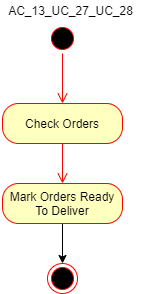

The diagram above was exported from draw.io. Its source (the exported page's mxGraphModel, read from the mxfile embedded in the PNG):
<mxGraphModel dx="1038" dy="548" grid="1" gridSize="10" guides="1" tooltips="1" connect="1" arrows="1" fold="1" page="1" pageScale="1" pageWidth="850" pageHeight="1100" math="0" shadow="0">
  <root>
    <mxCell id="0" />
    <mxCell id="1" parent="0" />
    <mxCell id="5U50GtE6HWusxAaR--5Z-2" value="" style="ellipse;html=1;shape=startState;fillColor=#000000;strokeColor=#ff0000;" vertex="1" parent="1">
      <mxGeometry x="170" y="80" width="30" height="30" as="geometry" />
    </mxCell>
    <mxCell id="5U50GtE6HWusxAaR--5Z-3" value="" style="edgeStyle=orthogonalEdgeStyle;html=1;verticalAlign=bottom;endArrow=open;endSize=8;strokeColor=#ff0000;entryX=0.5;entryY=0;entryDx=0;entryDy=0;" edge="1" source="5U50GtE6HWusxAaR--5Z-2" parent="1" target="5U50GtE6HWusxAaR--5Z-8">
      <mxGeometry relative="1" as="geometry">
        <mxPoint x="185" y="160" as="targetPoint" />
      </mxGeometry>
    </mxCell>
    <mxCell id="5U50GtE6HWusxAaR--5Z-7" value="AC_13_UC_27_UC_28" style="text;html=1;align=center;verticalAlign=middle;resizable=0;points=[];autosize=1;" vertex="1" parent="1">
      <mxGeometry x="123" y="57" width="140" height="20" as="geometry" />
    </mxCell>
    <mxCell id="5U50GtE6HWusxAaR--5Z-8" value="Check Orders" style="rounded=1;whiteSpace=wrap;html=1;arcSize=40;fontColor=#000000;fillColor=#ffffc0;strokeColor=#ff0000;" vertex="1" parent="1">
      <mxGeometry x="125" y="160" width="120" height="40" as="geometry" />
    </mxCell>
    <mxCell id="5U50GtE6HWusxAaR--5Z-9" value="" style="edgeStyle=orthogonalEdgeStyle;html=1;verticalAlign=bottom;endArrow=open;endSize=8;strokeColor=#ff0000;" edge="1" source="5U50GtE6HWusxAaR--5Z-8" parent="1" target="5U50GtE6HWusxAaR--5Z-11">
      <mxGeometry relative="1" as="geometry">
        <mxPoint x="185" y="270" as="targetPoint" />
      </mxGeometry>
    </mxCell>
    <mxCell id="5U50GtE6HWusxAaR--5Z-13" style="edgeStyle=orthogonalEdgeStyle;rounded=0;orthogonalLoop=1;jettySize=auto;html=1;" edge="1" parent="1" source="5U50GtE6HWusxAaR--5Z-11" target="5U50GtE6HWusxAaR--5Z-12">
      <mxGeometry relative="1" as="geometry" />
    </mxCell>
    <mxCell id="5U50GtE6HWusxAaR--5Z-11" value="Mark Orders Ready To Deliver" style="rounded=1;whiteSpace=wrap;html=1;arcSize=40;fontColor=#000000;fillColor=#ffffc0;strokeColor=#ff0000;" vertex="1" parent="1">
      <mxGeometry x="125" y="240" width="120" height="40" as="geometry" />
    </mxCell>
    <mxCell id="5U50GtE6HWusxAaR--5Z-12" value="" style="ellipse;html=1;shape=endState;fillColor=#000000;strokeColor=#ff0000;" vertex="1" parent="1">
      <mxGeometry x="170" y="320" width="30" height="30" as="geometry" />
    </mxCell>
  </root>
</mxGraphModel>